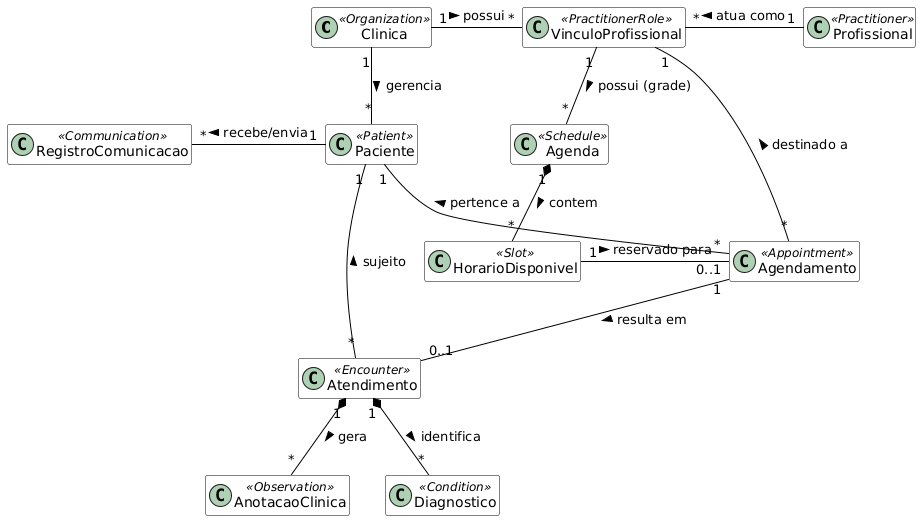

The diagram above was rendered by PlantUML. Its source (embedded in the PNG):
@startuml
skinparam classAttributeIconSize 0
hide empty methods
hide empty attributes
skinparam class {
    BackgroundColor White
    ArrowColor Black
    BorderColor Black
}

' Entidades Principais e Administrativas
class Clinica <<Organization>>
class Paciente <<Patient>>
class Profissional <<Practitioner>>
class VinculoProfissional <<PractitionerRole>>

' Entidades de Agendamento (Módulo Ambulatorial)
class Agenda <<Schedule>>
class HorarioDisponivel <<Slot>>
class Agendamento <<Appointment>>

' Entidades de Relacionamento (CRM)
class RegistroComunicacao <<Communication>>

' Entidades Clínicas Básicas
class Atendimento <<Encounter>>
class AnotacaoClinica <<Observation>>
class Diagnostico <<Condition>>

' Relacionamentos Estruturais
Clinica "1" -down- "*" Paciente : gerencia >
Clinica "1" -right- "*" VinculoProfissional : possui >
Profissional "1" -left- "*" VinculoProfissional : atua como >

' Relacionamentos de CRM e Comunicação
Paciente "1" -left- "*" RegistroComunicacao : recebe/envia >

' Relacionamentos de Agendamento (Baseado na Grade Ambulatorial)
VinculoProfissional "1" -down- "*" Agenda : possui (grade) >
Agenda "1" *-down- "*" HorarioDisponivel : contem >
HorarioDisponivel "1" -right- "0..1" Agendamento : reservado para >
Agendamento "*" -up- "1" Paciente : pertence a >
Agendamento "*" -up- "1" VinculoProfissional : destinado a >

' Relacionamentos do Encontro Clínico
Agendamento "1" -down- "0..1" Atendimento : resulta em >
Atendimento "*" -up- "1" Paciente : sujeito >

' Relacionamentos de Desfecho Clínico
Atendimento "1" *-down- "*" AnotacaoClinica : gera >
Atendimento "1" *-down- "*" Diagnostico : identifica >
@enduml